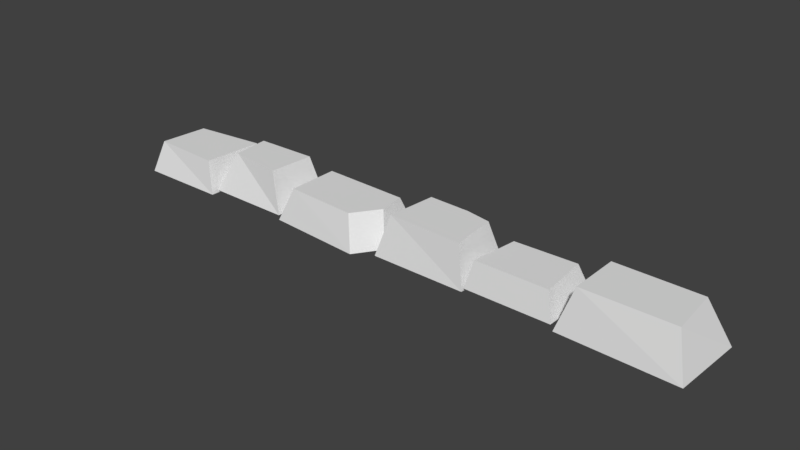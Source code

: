 # Source: road_line.blend  (saved by Blender 2.78.0; exported with 4.5.12 LTS)
import bpy
from mathutils import Matrix  # noqa: F401  (used for matrix-valued properties, if any)

bpy.ops.wm.read_factory_settings(use_empty=True)
scene = bpy.context.scene
scene.name = 'Scene'

# ---- collections
col_collection_1 = bpy.data.collections.new('Collection 1'); scene.collection.children.link(col_collection_1)

# ---- world
world_world = bpy.data.worlds.new('World'); scene.world = world_world
world_world.color = (0.05088, 0.05088, 0.05088)
world_world.use_sun_shadow = False
world_world.sun_shadow_jitter_overblur = 0.0
world_world.cycles.sampling_method = 'MANUAL'

# ---- meshes
me_cube_005 = bpy.data.meshes.new('Cube.005')
me_cube_005.from_pydata([(-0.1218, -0.2404, -0.04626), (0.826, 0.4384, 0.2968), (-0.1122, 0.5313, -0.04626), (0.8797, -0.1947, 0.2968), (0.9605, -0.2539, -0.04626), (0.03727, 0.4251, 0.2968), (0.9701, 0.5178, -0.04626), (-0.03957, -0.1833, 0.2968), (-1.358, -0.2341, -0.09061), (-1.348, 0.6327, -0.09061), (-0.2425, -0.1828, 0.4272), (-0.1426, -0.2492, -0.09061), (-1.144, 0.4998, 0.4272), (-1.205, -0.1323, 0.4272), (-0.2963, 0.4174, 0.4272), (-0.6138, 0.4776, 0.4272), (-0.5179, 0.6417, -0.09061), (-0.1222, 0.5037, -0.09061)], [], [(7, 0, 4, 3), (3, 4, 6, 1), (1, 6, 2, 5), (5, 2, 0, 7), (7, 3, 1, 5), (13, 8, 11, 10), (15, 16, 9, 12), (13, 10, 14, 15, 12), (12, 9, 8, 13), (14, 17, 16, 15), (10, 11, 17, 14)])
_uv = me_cube_005.uv_layers.new(name='UVMap')
_uv.uv.foreach_set('vector', [0.1228, 0.9609, 0.1228, 0.9609, 0.1228, 0.9609, 0.1228, 0.9609, 0.1228, 0.9609, 0.1228, 0.9609, 0.1228, 0.9609, 0.1228, 0.9609, 0.1228, 0.9609, 0.1228, 0.9609, 0.1228, 0.9609, 0.1228, 0.9609, 0.1228, 0.9609, 0.1228, 0.9609, 0.1228, 0.9609, 0.1228, 0.9609, 0.1228, 0.9609, 0.1228, 0.9609, 0.1228, 0.9609, 0.1228, 0.9609, 0.1112, 0.9541, 0.1112, 0.9541, 0.1112, 0.9541, 0.1112, 0.9541, 0.1112, 0.9541, 0.1112, 0.9541, 0.1112, 0.9541, 0.1112, 0.9541, 0.1112, 0.9541, 0.1112, 0.9541, 0.1112, 0.9541, 0.1112, 0.9541, 0.1112, 0.9541, 0.1112, 0.9541, 0.1112, 0.9541, 0.1112, 0.9541, 0.1112, 0.9541, 0.1112, 0.9541, 0.1112, 0.9541, 0.1112, 0.9541, 0.1112, 0.9541, 0.1112, 0.9541, 0.1112, 0.9541, 0.1112, 0.9541, 0.1112, 0.9541])
me_cube_005.use_remesh_preserve_volume = False
me_cube_005.use_remesh_preserve_attributes = False
me_cube_005.use_mirror_vertex_groups = False
me_cube_005.update()
me_cube_004 = bpy.data.meshes.new('Cube.004')
me_cube_004.from_pydata([(-0.7545, -0.2725, -0.1006), (0.4792, 0.4516, 0.4345), (-0.7437, 0.5975, -0.1006), (0.5352, -0.1932, 0.4345), (0.6869, -0.3255, -0.1006), (-0.5796, 0.4761, 0.4345), (0.731, 0.5999, -0.1006), (-0.5801, -0.1784, 0.4345)], [], [(7, 0, 4, 3), (3, 4, 6, 1), (1, 6, 2, 5), (5, 2, 0, 7), (7, 3, 1, 5)])
_uv = me_cube_004.uv_layers.new(name='UVMap')
_uv.uv.foreach_set('vector', [0.08658, 0.9561, 0.08658, 0.9561, 0.08658, 0.9561, 0.08658, 0.9561, 0.08658, 0.9561, 0.08658, 0.9561, 0.08658, 0.9561, 0.08658, 0.9561, 0.08658, 0.9561, 0.08658, 0.9561, 0.08658, 0.9561, 0.08658, 0.9561, 0.08658, 0.9561, 0.08658, 0.9561, 0.08658, 0.9561, 0.08658, 0.9561, 0.08658, 0.9561, 0.08658, 0.9561, 0.08658, 0.9561, 0.08658, 0.9561])
me_cube_004.use_remesh_preserve_volume = False
me_cube_004.use_remesh_preserve_attributes = False
me_cube_004.use_mirror_vertex_groups = False
me_cube_004.update()
me_cube_003 = bpy.data.meshes.new('Cube.003')
me_cube_003.from_pydata([(-1.675, -0.2474, -0.1206), (-0.3924, 0.4566, 0.3046), (-1.664, 0.6226, -0.1206), (-1.5, 0.5012, 0.3046), (-0.2711, 0.6053, -0.1206), (-1.501, -0.1533, 0.3046), (-2.778, -0.2153, -0.0748), (-1.83, 0.4635, 0.4147), (-2.768, 0.5564, -0.0748), (-1.876, -0.1222, 0.4147), (-1.695, -0.2288, -0.0748), (-2.619, 0.4502, 0.4147), (-1.686, 0.5429, -0.0748), (-2.574, -0.02521, 0.4147), (-3.926, -0.2897, -0.1191), (-2.86, 0.5523, 0.2815), (-3.934, 0.6017, -0.1191), (-2.918, -0.2127, 0.2815), (-2.8, -0.2934, -0.1191), (-3.769, 0.453, 0.2815), (-2.765, 0.6115, -0.1191), (-3.826, -0.1614, 0.2815), (-0.5817, -0.2186, 0.3046), (-0.3485, 0.112, 0.3046), (-0.2296, -0.01582, -0.1206), (-0.4562, -0.3436, -0.1206)], [], [(23, 24, 4, 1), (13, 6, 10, 9), (1, 4, 2, 3), (3, 2, 0, 5), (5, 0, 25, 22), (9, 10, 12, 7), (7, 12, 8, 11), (11, 8, 6, 13), (13, 9, 7, 11), (21, 14, 18, 17), (17, 18, 20, 15), (15, 20, 16, 19), (19, 16, 14, 21), (21, 17, 15, 19), (24, 23, 22, 25), (5, 22, 23, 1, 3)])
_uv = me_cube_003.uv_layers.new(name='UVMap')
_uv.uv.foreach_set('vector', [0.1474, 0.959, 0.1474, 0.959, 0.1474, 0.959, 0.1474, 0.959, 0.1228, 0.9609, 0.1228, 0.9609, 0.1228, 0.9609, 0.1228, 0.9609, 0.1474, 0.959, 0.1474, 0.959, 0.1474, 0.959, 0.1474, 0.959, 0.1474, 0.959, 0.1474, 0.959, 0.1474, 0.959, 0.1474, 0.959, 0.1474, 0.959, 0.1474, 0.959, 0.1474, 0.959, 0.1474, 0.959, 0.1228, 0.9609, 0.1228, 0.9609, 0.1228, 0.9609, 0.1228, 0.9609, 0.1228, 0.9609, 0.1228, 0.9609, 0.1228, 0.9609, 0.1228, 0.9609, 0.1228, 0.9609, 0.1228, 0.9609, 0.1228, 0.9609, 0.1228, 0.9609, 0.1228, 0.9609, 0.1228, 0.9609, 0.1228, 0.9609, 0.1228, 0.9609, 0.05553, 0.9541, 0.05553, 0.9541, 0.05553, 0.9541, 0.05553, 0.9541, 0.05553, 0.9541, 0.05553, 0.9541, 0.05553, 0.9541, 0.05553, 0.9541, 0.05553, 0.9541, 0.05553, 0.9541, 0.05553, 0.9541, 0.05553, 0.9541, 0.05553, 0.9541, 0.05553, 0.9541, 0.05553, 0.9541, 0.05553, 0.9541, 0.05553, 0.9541, 0.05553, 0.9541, 0.05553, 0.9541, 0.05553, 0.9541, 0.1474, 0.959, 0.1474, 0.959, 0.1474, 0.959, 0.1474, 0.959, 0.1474, 0.959, 0.1474, 0.959, 0.1474, 0.959, 0.1474, 0.959, 0.1474, 0.959])
me_cube_003.use_remesh_preserve_volume = False
me_cube_003.use_remesh_preserve_attributes = False
me_cube_003.use_mirror_vertex_groups = False
me_cube_003.update()

# ---- objects
ob_cube_001 = bpy.data.objects.new('Cube.001', me_cube_005)
ob_cube_000 = bpy.data.objects.new('Cube.000', me_cube_004)
ob_cube_002 = bpy.data.objects.new('Cube.002', me_cube_003)

# ---- transforms, parenting, visibility, modifiers, constraints
ob_cube_001.location = (0.5759, -0.08273, -0.01032)
ob_cube_001.scale = (0.4591, 0.4591, 0.4591)
ob_cube_001.lineart.crease_threshold = 0.0
ob_cube_000.location = (1.381, -0.08273, -0.01032)
ob_cube_000.scale = (0.4591, 0.4591, 0.4591)
ob_cube_000.lineart.crease_threshold = 0.0
ob_cube_002.location = (0.03666, -0.08273, -0.01032)
ob_cube_002.scale = (0.4591, 0.4591, 0.4591)
ob_cube_002.lineart.crease_threshold = 0.0

# ---- collection membership
col_collection_1.objects.link(ob_cube_001)
col_collection_1.objects.link(ob_cube_000)
col_collection_1.objects.link(ob_cube_002)

# ---- scene / render settings (as saved in the file)
scene.frame_start = 1; scene.frame_end = 250; scene.frame_set(1)
scene.render.engine = 'BLENDER_EEVEE_NEXT'
scene.render.resolution_percentage = 50
scene.render.dither_intensity = 0.0
scene.cycles.use_denoising = False
scene.cycles.samples = 128
scene.cycles.sampling_pattern = 'TABULATED_SOBOL'
scene.cycles.light_sampling_threshold = 0.0
scene.cycles.use_adaptive_sampling = False
scene.cycles.use_light_tree = False
scene.cycles.blur_glossy = 0.0
scene.cycles.sample_clamp_indirect = 0.0
scene.view_settings.view_transform = 'Standard'
bpy.context.view_layer.update()

# ---- added for rendering (the .blend has no active camera and no usable light): camera, sun
cam_auto = bpy.data.cameras.new('AutoCamera')
cam_auto.lens = 50.0
cam_auto.sensor_width = 36.0
cam_auto.clip_end = 1000.0
ob_auto_camera = bpy.data.objects.new('AutoCamera', cam_auto)
scene.collection.objects.link(ob_auto_camera)
ob_auto_camera.location = (3.23489, -3.92757, 2.67058)
ob_auto_camera.rotation_euler = (1.09748, -7.21219e-08, 0.694738)
scene.camera = ob_auto_camera
light_auto_sun = bpy.data.lights.new('AutoSun', 'SUN')
light_auto_sun.energy = 3.0
light_auto_sun.angle = 0.0523599
ob_auto_sun = bpy.data.objects.new('AutoSun', light_auto_sun)
scene.collection.objects.link(ob_auto_sun)
ob_auto_sun.rotation_euler = (0.872665, 0.174533, 0.523599)
bpy.context.view_layer.update()
